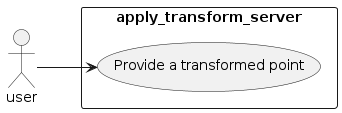

The diagram above was rendered by PlantUML. Its source (embedded in the PNG):
@startuml
left to right direction
actor user
rectangle apply_transform_server {
  usecase "Provide a transformed point" as UC1
}
user --> UC1
@enduml